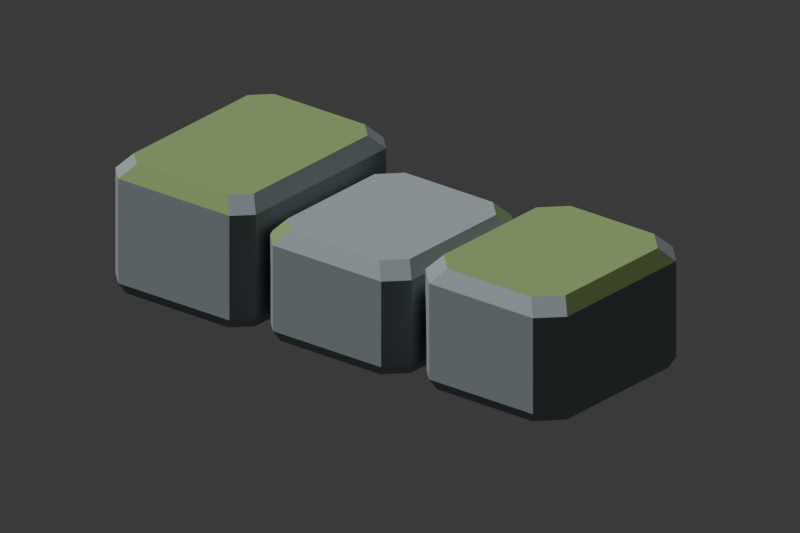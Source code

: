 # Source: MarshwardFoundation.blend  (saved by Blender 5.1.30; exported with 4.5.12 LTS)
import bpy
from mathutils import Matrix  # noqa: F401  (used for matrix-valued properties, if any)

bpy.ops.wm.read_factory_settings(use_empty=True)
scene = bpy.context.scene
scene.name = 'MarshwardFoundation'

# ---- materials (node trees are filled in below, after node groups)
mat_m_marshwardmarshstone = bpy.data.materials.new('M_MarshwardMarshStone')
mat_m_marshwardmoss = bpy.data.materials.new('M_MarshwardMoss')

# ---- material node trees
mat_m_marshwardmarshstone.use_nodes = True; mat_m_marshwardmarshstone.node_tree.nodes.clear()
_N = mat_m_marshwardmarshstone.node_tree.nodes; _L = mat_m_marshwardmarshstone.node_tree.links
n0 = _N.new('ShaderNodeBsdfPrincipled'); n0.name = 'Principled BSDF'; n0.location = (-200, 100)
n0.inputs[0].default_value = (0.29, 0.34, 0.36, 1.0)
n0.inputs[2].default_value = 0.9
n1 = _N.new('ShaderNodeOutputMaterial'); n1.name = 'Material Output'; n1.location = (200, 100)
_L.new(n0.outputs[0], n1.inputs[0])
n1.is_active_output = True
mat_m_marshwardmoss.use_nodes = True; mat_m_marshwardmoss.node_tree.nodes.clear()
_N = mat_m_marshwardmoss.node_tree.nodes; _L = mat_m_marshwardmoss.node_tree.links
n0 = _N.new('ShaderNodeBsdfPrincipled'); n0.name = 'Principled BSDF'; n0.location = (-200, 100)
n0.inputs[0].default_value = (0.23, 0.34, 0.12, 1.0)
n0.inputs[2].default_value = 0.9
n1 = _N.new('ShaderNodeOutputMaterial'); n1.name = 'Material Output'; n1.location = (200, 100)
_L.new(n0.outputs[0], n1.inputs[0])
n1.is_active_output = True

# ---- world
world_marshwardfoundationpreview_001 = bpy.data.worlds.new('MarshwardFoundationPreview.001'); scene.world = world_marshwardfoundationpreview_001
world_marshwardfoundationpreview_001.use_nodes = True; world_marshwardfoundationpreview_001.node_tree.nodes.clear()
_N = world_marshwardfoundationpreview_001.node_tree.nodes; _L = world_marshwardfoundationpreview_001.node_tree.links
n0 = _N.new('ShaderNodeBackground'); n0.name = 'Background'; n0.location = (-200, 100)
n0.inputs[0].default_value = (0.05, 0.05, 0.05, 1.0)
n1 = _N.new('ShaderNodeOutputWorld'); n1.name = 'World Output'; n1.location = (200, 100)
_L.new(n0.outputs[0], n1.inputs[0])
n1.is_active_output = True
world_marshwardfoundationpreview_001.color = (0.25, 0.25, 0.25)

# ---- cameras
cam_camera_009 = bpy.data.cameras.new('Camera.009')
cam_camera_009.type = 'ORTHO'
cam_camera_009.clip_end = 1e+04
cam_camera_009.ortho_scale = 850.0
cam_camera_009.display_size = 100.0

# ---- lights
light_sun_008 = bpy.data.lights.new('Sun.008', 'SUN')
light_sun_008.energy = 3.0

# ---- meshes
me_foundationblock_0_001 = bpy.data.meshes.new('FoundationBlock_0.001')
me_foundationblock_0_001.from_pydata([(-274.0, -124.0, 0.0), (-134.0, -124.0, 0.0), (-114.0, -104.0, 0.0), (-114.0, 104.0, 0.0), (-134.0, 124.0, 0.0), (-274.0, 124.0, 0.0), (-294.0, 104.0, 0.0), (-294.0, -104.0, 0.0), (-280.0, -130.0, 12.0), (-128.0, -130.0, 12.0), (-108.0, -110.0, 12.0), (-108.0, 110.0, 12.0), (-128.0, 130.0, 12.0), (-280.0, 130.0, 12.0), (-300.0, 110.0, 12.0), (-300.0, -110.0, 12.0), (-280.0, -130.0, 134.0), (-128.0, -130.0, 134.0), (-108.0, -110.0, 134.0), (-108.0, 110.0, 134.0), (-128.0, 130.0, 134.0), (-280.0, 130.0, 134.0), (-300.0, 110.0, 134.0), (-300.0, -110.0, 134.0), (-266.0, -116.0, 150.0), (-142.0, -116.0, 150.0), (-122.0, -96.0, 150.0), (-122.0, 96.0, 150.0), (-142.0, 116.0, 150.0), (-266.0, 116.0, 150.0), (-286.0, 96.0, 150.0), (-286.0, -96.0, 150.0), (-69.0, -116.0, 0.0), (67.0, -116.0, 0.0), (90.0, -93.0, 0.0), (90.0, 69.0, 0.0), (67.0, 92.0, 0.0), (-69.0, 92.0, 0.0), (-92.0, 69.0, 0.0), (-92.0, -93.0, 0.0), (-75.0, -122.0, 12.0), (73.0, -122.0, 12.0), (96.0, -99.0, 12.0), (96.0, 75.0, 12.0), (73.0, 98.0, 12.0), (-75.0, 98.0, 12.0), (-98.0, 75.0, 12.0), (-98.0, -99.0, 12.0), (-75.0, -122.0, 112.0), (73.0, -122.0, 112.0), (96.0, -99.0, 112.0), (96.0, 75.0, 112.0), (73.0, 98.0, 112.0), (-75.0, 98.0, 112.0), (-98.0, 75.0, 112.0), (-98.0, -99.0, 112.0), (-61.0, -108.0, 128.0), (59.0, -108.0, 128.0), (82.0, -85.0, 128.0), (82.0, 61.0, 128.0), (59.0, 84.0, 128.0), (-61.0, 84.0, 128.0), (-84.0, 61.0, 128.0), (-84.0, -85.0, 128.0), (138.0, -108.0, 0.0), (268.0, -108.0, 0.0), (294.0, -82.0, 0.0), (294.0, 90.0, 0.0), (268.0, 116.0, 0.0), (138.0, 116.0, 0.0), (112.0, 90.0, 0.0), (112.0, -82.0, 0.0), (132.0, -114.0, 12.0), (274.0, -114.0, 12.0), (300.0, -88.0, 12.0), (300.0, 96.0, 12.0), (274.0, 122.0, 12.0), (132.0, 122.0, 12.0), (106.0, 96.0, 12.0), (106.0, -88.0, 12.0), (132.0, -114.0, 124.0), (274.0, -114.0, 124.0), (300.0, -88.0, 124.0), (300.0, 96.0, 124.0), (274.0, 122.0, 124.0), (132.0, 122.0, 124.0), (106.0, 96.0, 124.0), (106.0, -88.0, 124.0), (146.0, -100.0, 140.0), (260.0, -100.0, 140.0), (286.0, -74.0, 140.0), (286.0, 82.0, 140.0), (260.0, 108.0, 140.0), (146.0, 108.0, 140.0), (120.0, 82.0, 140.0), (120.0, -74.0, 140.0)], [], [(1, 8, 0), (2, 9, 1), (3, 10, 2), (4, 11, 3), (5, 12, 4), (6, 13, 5), (7, 14, 6), (0, 15, 7), (9, 16, 8), (10, 17, 9), (11, 18, 10), (12, 19, 11), (13, 20, 12), (14, 21, 13), (15, 22, 14), (8, 23, 15), (17, 24, 16), (18, 25, 17), (19, 26, 18), (20, 27, 19), (21, 28, 20), (22, 29, 21), (23, 30, 22), (16, 31, 23), (2, 1, 0), (30, 31, 27), (33, 40, 32), (34, 41, 33), (35, 42, 34), (36, 43, 35), (37, 44, 36), (38, 45, 37), (39, 46, 38), (32, 47, 39), (41, 48, 40), (42, 49, 41), (43, 50, 42), (44, 51, 43), (45, 52, 44), (46, 53, 45), (47, 54, 46), (40, 55, 47), (49, 56, 48), (50, 57, 49), (51, 58, 50), (52, 59, 51), (53, 60, 52), (54, 61, 53), (55, 62, 54), (48, 63, 55), (34, 33, 32), (62, 63, 59), (65, 72, 64), (66, 73, 65), (67, 74, 66), (68, 75, 67), (69, 76, 68), (70, 77, 69), (71, 78, 70), (64, 79, 71), (73, 80, 72), (74, 81, 73), (75, 82, 74), (76, 83, 75), (77, 84, 76), (78, 85, 77), (79, 86, 78), (72, 87, 79), (81, 88, 80), (82, 89, 81), (83, 90, 82), (84, 91, 83), (85, 92, 84), (86, 93, 85), (87, 94, 86), (80, 95, 87), (66, 65, 64), (94, 95, 91), (1, 9, 8), (2, 10, 9), (3, 11, 10), (4, 12, 11), (5, 13, 12), (6, 14, 13), (7, 15, 14), (0, 8, 15), (9, 17, 16), (10, 18, 17), (11, 19, 18), (12, 20, 19), (13, 21, 20), (14, 22, 21), (15, 23, 22), (8, 16, 23), (17, 25, 24), (18, 26, 25), (19, 27, 26), (20, 28, 27), (21, 29, 28), (22, 30, 29), (23, 31, 30), (16, 24, 31), (0, 7, 2), (7, 6, 2), (6, 5, 4), (4, 3, 6), (3, 2, 6), (31, 24, 25), (25, 26, 31), (26, 27, 31), (27, 28, 29), (29, 30, 27), (33, 41, 40), (34, 42, 41), (35, 43, 42), (36, 44, 43), (37, 45, 44), (38, 46, 45), (39, 47, 46), (32, 40, 47), (41, 49, 48), (42, 50, 49), (43, 51, 50), (44, 52, 51), (45, 53, 52), (46, 54, 53), (47, 55, 54), (40, 48, 55), (49, 57, 56), (50, 58, 57), (51, 59, 58), (52, 60, 59), (53, 61, 60), (54, 62, 61), (55, 63, 62), (48, 56, 63), (32, 39, 34), (39, 38, 34), (38, 37, 36), (36, 35, 38), (35, 34, 38), (63, 56, 57), (57, 58, 63), (58, 59, 63), (59, 60, 61), (61, 62, 59), (65, 73, 72), (66, 74, 73), (67, 75, 74), (68, 76, 75), (69, 77, 76), (70, 78, 77), (71, 79, 78), (64, 72, 79), (73, 81, 80), (74, 82, 81), (75, 83, 82), (76, 84, 83), (77, 85, 84), (78, 86, 85), (79, 87, 86), (72, 80, 87), (81, 89, 88), (82, 90, 89), (83, 91, 90), (84, 92, 91), (85, 93, 92), (86, 94, 93), (87, 95, 94), (80, 88, 95), (64, 71, 66), (71, 70, 66), (70, 69, 68), (68, 67, 70), (67, 66, 70), (95, 88, 89), (89, 90, 95), (90, 91, 95), (91, 92, 93), (93, 94, 91)])
me_foundationblock_0_001.polygons.foreach_set('material_index', [0, 0, 0, 0, 0, 0, 0, 0, 0, 0, 0, 0, 0, 0, 0, 0, 1, 0, 0, 0, 1, 0, 0, 0, 0, 1, 0, 0, 0, 0, 0, 0, 0, 0, 0, 0, 0, 0, 0, 0, 0, 0, 0, 0, 0, 1, 0, 0, 0, 1, 0, 0, 0, 0, 0, 0, 0, 0, 0, 0, 0, 0, 0, 0, 0, 0, 0, 0, 0, 0, 1, 0, 0, 0, 1, 0, 0, 1, 0, 0, 0, 0, 0, 0, 0, 0, 0, 0, 0, 0, 0, 0, 0, 0, 1, 0, 0, 0, 1, 0, 0, 0, 0, 0, 0, 0, 0, 1, 1, 1, 1, 1, 0, 0, 0, 0, 0, 0, 0, 0, 0, 0, 0, 0, 0, 0, 0, 0, 0, 0, 0, 1, 0, 0, 0, 1, 0, 0, 0, 0, 0, 0, 0, 0, 0, 0, 0, 0, 0, 0, 0, 0, 0, 0, 0, 0, 0, 0, 0, 0, 0, 0, 0, 0, 1, 0, 0, 0, 1, 0, 0, 0, 0, 0, 0, 1, 1, 1, 1, 1])
_uv = me_foundationblock_0_001.uv_layers.new(name='UVMap')
_uv.uv.foreach_set('vector', [0.8713, 0.6284, 0.8573, 0.513, 0.8713, 0.513, 0.7175, 0.1641, 0.7504, 0.1501, 0.7504, 0.1641, 0.6293, 0.7523, 0.6153, 0.5711, 0.6293, 0.581, 0.6293, 0.7853, 0.6153, 0.7523, 0.6293, 0.7523, 0.6293, 0.9006, 0.6153, 0.7853, 0.6293, 0.7853, 0.3875, 0.7598, 0.4204, 0.7458, 0.4204, 0.7598, 0.8713, 0.4801, 0.8573, 0.2988, 0.8713, 0.3087, 0.8713, 0.513, 0.8573, 0.4801, 0.8713, 0.4801, 0.8573, 0.6383, 0.7151, 0.513, 0.8573, 0.513, 0.7175, 0.1501, 0.7504, 0.007956, 0.7504, 0.1501, 0.6153, 0.7523, 0.4732, 0.5711, 0.6153, 0.5711, 0.6153, 0.7853, 0.4732, 0.7523, 0.6153, 0.7523, 0.6153, 0.9105, 0.4732, 0.7853, 0.6153, 0.7853, 0.3875, 0.7458, 0.4204, 0.6037, 0.4204, 0.7458, 0.8573, 0.4801, 0.7151, 0.2988, 0.8573, 0.2988, 0.8573, 0.513, 0.7151, 0.4801, 0.8573, 0.4801, 0.2084, 0.007956, 0.04757, 0.02427, 0.03126, 0.007956, 0.2317, 0.03126, 0.192, 0.02427, 0.2084, 0.007956, 0.2317, 0.2876, 0.2153, 0.04757, 0.2317, 0.03126, 0.2084, 0.3109, 0.2153, 0.2713, 0.2317, 0.2876, 0.03126, 0.3109, 0.192, 0.2946, 0.2084, 0.3109, 0.007956, 0.2876, 0.04757, 0.2946, 0.03126, 0.3109, 0.007956, 0.03126, 0.02427, 0.2713, 0.007956, 0.2876, 0.03126, 0.007956, 0.02427, 0.04757, 0.007956, 0.03126, 0.2476, 0.3221, 0.2709, 0.2988, 0.434, 0.2988, 0.02427, 0.2713, 0.02427, 0.04757, 0.2153, 0.2713, 0.8456, 0.9475, 0.8317, 0.8354, 0.8456, 0.8354, 0.7663, 0.1384, 0.8042, 0.1245, 0.8042, 0.1384, 0.992, 0.7975, 0.9781, 0.6542, 0.992, 0.6641, 0.992, 0.8354, 0.9781, 0.7975, 0.992, 0.7975, 0.992, 0.9475, 0.9781, 0.8354, 0.992, 0.8354, 0.8202, 0.1384, 0.858, 0.1245, 0.858, 0.1384, 0.8456, 0.7975, 0.8317, 0.6542, 0.8456, 0.6641, 0.8456, 0.8354, 0.8317, 0.7975, 0.8456, 0.7975, 0.8317, 0.9574, 0.7151, 0.8354, 0.8317, 0.8354, 0.7663, 0.1245, 0.8042, 0.007956, 0.8042, 0.1245, 0.9781, 0.7975, 0.8616, 0.6542, 0.9781, 0.6542, 0.9781, 0.8354, 0.8616, 0.7975, 0.9781, 0.7975, 0.9781, 0.9574, 0.8616, 0.8354, 0.9781, 0.8354, 0.8202, 0.1245, 0.858, 0.007956, 0.858, 0.1245, 0.8317, 0.7975, 0.7151, 0.6542, 0.8317, 0.6542, 0.8317, 0.8354, 0.7151, 0.7975, 0.8317, 0.7975, 0.6724, 0.2988, 0.5163, 0.3151, 0.5, 0.2988, 0.6992, 0.3256, 0.6561, 0.3151, 0.6724, 0.2988, 0.6992, 0.5284, 0.6829, 0.3419, 0.6992, 0.3256, 0.6724, 0.5552, 0.6829, 0.5121, 0.6992, 0.5284, 0.5, 0.5552, 0.6561, 0.5388, 0.6724, 0.5552, 0.4732, 0.5284, 0.5163, 0.5388, 0.5, 0.5552, 0.4732, 0.3256, 0.4895, 0.5121, 0.4732, 0.5284, 0.5, 0.2988, 0.4895, 0.3419, 0.4732, 0.3256, 0.4895, 0.03475, 0.5163, 0.007956, 0.6748, 0.007956, 0.4895, 0.5121, 0.4895, 0.3419, 0.6829, 0.5121, 0.1524, 0.9052, 0.1384, 0.7981, 0.1524, 0.7981, 0.6452, 0.7155, 0.6881, 0.7016, 0.6881, 0.7155, 0.3128, 0.7553, 0.2988, 0.6037, 0.3128, 0.6136, 0.3128, 0.7981, 0.2988, 0.7553, 0.3128, 0.7553, 0.3128, 0.9052, 0.2988, 0.7981, 0.3128, 0.7981, 0.3287, 0.7482, 0.3716, 0.7342, 0.3716, 0.7482, 0.1524, 0.7553, 0.1384, 0.6037, 0.1524, 0.6136, 0.1524, 0.7981, 0.1384, 0.7553, 0.1524, 0.7553, 0.1384, 0.9151, 0.007956, 0.7981, 0.1384, 0.7981, 0.6452, 0.7016, 0.6881, 0.5711, 0.6881, 0.7016, 0.2988, 0.7553, 0.1683, 0.6037, 0.2988, 0.6037, 0.2988, 0.7981, 0.1683, 0.7553, 0.2988, 0.7553, 0.2988, 0.9151, 0.1683, 0.7981, 0.2988, 0.7981, 0.3287, 0.7342, 0.3716, 0.6037, 0.3716, 0.7342, 0.1384, 0.7553, 0.007956, 0.6037, 0.1384, 0.6037, 0.1384, 0.7981, 0.007956, 0.7553, 0.1384, 0.7553, 0.4433, 0.007956, 0.2942, 0.02427, 0.2779, 0.007956, 0.4736, 0.03825, 0.427, 0.02427, 0.4433, 0.007956, 0.4736, 0.2526, 0.4573, 0.05456, 0.4736, 0.03825, 0.4433, 0.2829, 0.4573, 0.2363, 0.4736, 0.2526, 0.2779, 0.2829, 0.427, 0.2666, 0.4433, 0.2829, 0.2476, 0.2526, 0.2942, 0.2666, 0.2779, 0.2829, 0.2476, 0.03825, 0.2639, 0.2363, 0.2476, 0.2526, 0.2779, 0.007956, 0.2639, 0.05456, 0.2476, 0.03825, 0.007956, 0.3571, 0.03825, 0.3268, 0.1897, 0.3268, 0.2639, 0.2363, 0.2639, 0.05456, 0.4573, 0.2363, 0.8713, 0.6284, 0.8573, 0.6383, 0.8573, 0.513, 0.7175, 0.1641, 0.7175, 0.1501, 0.7504, 0.1501, 0.6293, 0.7523, 0.6153, 0.7523, 0.6153, 0.5711, 0.6293, 0.7853, 0.6153, 0.7853, 0.6153, 0.7523, 0.6293, 0.9006, 0.6153, 0.9105, 0.6153, 0.7853, 0.3875, 0.7598, 0.3875, 0.7458, 0.4204, 0.7458, 0.8713, 0.4801, 0.8573, 0.4801, 0.8573, 0.2988, 0.8713, 0.513, 0.8573, 0.513, 0.8573, 0.4801, 0.8573, 0.6383, 0.7151, 0.6383, 0.7151, 0.513, 0.7175, 0.1501, 0.7175, 0.007956, 0.7504, 0.007956, 0.6153, 0.7523, 0.4732, 0.7523, 0.4732, 0.5711, 0.6153, 0.7853, 0.4732, 0.7853, 0.4732, 0.7523, 0.6153, 0.9105, 0.4732, 0.9105, 0.4732, 0.7853, 0.3875, 0.7458, 0.3875, 0.6037, 0.4204, 0.6037, 0.8573, 0.4801, 0.7151, 0.4801, 0.7151, 0.2988, 0.8573, 0.513, 0.7151, 0.513, 0.7151, 0.4801, 0.2084, 0.007956, 0.192, 0.02427, 0.04757, 0.02427, 0.2317, 0.03126, 0.2153, 0.04757, 0.192, 0.02427, 0.2317, 0.2876, 0.2153, 0.2713, 0.2153, 0.04757, 0.2084, 0.3109, 0.192, 0.2946, 0.2153, 0.2713, 0.03126, 0.3109, 0.04757, 0.2946, 0.192, 0.2946, 0.007956, 0.2876, 0.02427, 0.2713, 0.04757, 0.2946, 0.007956, 0.03126, 0.02427, 0.04757, 0.02427, 0.2713, 0.03126, 0.007956, 0.04757, 0.02427, 0.02427, 0.04757, 0.434, 0.2988, 0.4573, 0.3221, 0.2476, 0.3221, 0.4573, 0.3221, 0.4573, 0.5645, 0.2476, 0.3221, 0.4573, 0.5645, 0.434, 0.5878, 0.2709, 0.5878, 0.2709, 0.5878, 0.2476, 0.5645, 0.4573, 0.5645, 0.2476, 0.5645, 0.2476, 0.3221, 0.4573, 0.5645, 0.02427, 0.04757, 0.04757, 0.02427, 0.192, 0.02427, 0.192, 0.02427, 0.2153, 0.04757, 0.02427, 0.04757, 0.2153, 0.04757, 0.2153, 0.2713, 0.02427, 0.04757, 0.2153, 0.2713, 0.192, 0.2946, 0.04757, 0.2946, 0.04757, 0.2946, 0.02427, 0.2713, 0.2153, 0.2713, 0.8456, 0.9475, 0.8317, 0.9574, 0.8317, 0.8354, 0.7663, 0.1384, 0.7663, 0.1245, 0.8042, 0.1245, 0.992, 0.7975, 0.9781, 0.7975, 0.9781, 0.6542, 0.992, 0.8354, 0.9781, 0.8354, 0.9781, 0.7975, 0.992, 0.9475, 0.9781, 0.9574, 0.9781, 0.8354, 0.8202, 0.1384, 0.8202, 0.1245, 0.858, 0.1245, 0.8456, 0.7975, 0.8317, 0.7975, 0.8317, 0.6542, 0.8456, 0.8354, 0.8317, 0.8354, 0.8317, 0.7975, 0.8317, 0.9574, 0.7151, 0.9574, 0.7151, 0.8354, 0.7663, 0.1245, 0.7663, 0.007956, 0.8042, 0.007956, 0.9781, 0.7975, 0.8616, 0.7975, 0.8616, 0.6542, 0.9781, 0.8354, 0.8616, 0.8354, 0.8616, 0.7975, 0.9781, 0.9574, 0.8616, 0.9574, 0.8616, 0.8354, 0.8202, 0.1245, 0.8202, 0.007956, 0.858, 0.007956, 0.8317, 0.7975, 0.7151, 0.7975, 0.7151, 0.6542, 0.8317, 0.8354, 0.7151, 0.8354, 0.7151, 0.7975, 0.6724, 0.2988, 0.6561, 0.3151, 0.5163, 0.3151, 0.6992, 0.3256, 0.6829, 0.3419, 0.6561, 0.3151, 0.6992, 0.5284, 0.6829, 0.5121, 0.6829, 0.3419, 0.6724, 0.5552, 0.6561, 0.5388, 0.6829, 0.5121, 0.5, 0.5552, 0.5163, 0.5388, 0.6561, 0.5388, 0.4732, 0.5284, 0.4895, 0.5121, 0.5163, 0.5388, 0.4732, 0.3256, 0.4895, 0.3419, 0.4895, 0.5121, 0.5, 0.2988, 0.5163, 0.3151, 0.4895, 0.3419, 0.6748, 0.007956, 0.7016, 0.03475, 0.4895, 0.03475, 0.7016, 0.03475, 0.7016, 0.2235, 0.4895, 0.03475, 0.7016, 0.2235, 0.6748, 0.2503, 0.5163, 0.2503, 0.5163, 0.2503, 0.4895, 0.2235, 0.7016, 0.2235, 0.4895, 0.2235, 0.4895, 0.03475, 0.7016, 0.2235, 0.4895, 0.3419, 0.5163, 0.3151, 0.6561, 0.3151, 0.6561, 0.3151, 0.6829, 0.3419, 0.4895, 0.3419, 0.6829, 0.3419, 0.6829, 0.5121, 0.4895, 0.3419, 0.6829, 0.5121, 0.6561, 0.5388, 0.5163, 0.5388, 0.5163, 0.5388, 0.4895, 0.5121, 0.6829, 0.5121, 0.1524, 0.9052, 0.1384, 0.9151, 0.1384, 0.7981, 0.6452, 0.7155, 0.6452, 0.7016, 0.6881, 0.7016, 0.3128, 0.7553, 0.2988, 0.7553, 0.2988, 0.6037, 0.3128, 0.7981, 0.2988, 0.7981, 0.2988, 0.7553, 0.3128, 0.9052, 0.2988, 0.9151, 0.2988, 0.7981, 0.3287, 0.7482, 0.3287, 0.7342, 0.3716, 0.7342, 0.1524, 0.7553, 0.1384, 0.7553, 0.1384, 0.6037, 0.1524, 0.7981, 0.1384, 0.7981, 0.1384, 0.7553, 0.1384, 0.9151, 0.007956, 0.9151, 0.007956, 0.7981, 0.6452, 0.7016, 0.6452, 0.5711, 0.6881, 0.5711, 0.2988, 0.7553, 0.1683, 0.7553, 0.1683, 0.6037, 0.2988, 0.7981, 0.1683, 0.7981, 0.1683, 0.7553, 0.2988, 0.9151, 0.1683, 0.9151, 0.1683, 0.7981, 0.3287, 0.7342, 0.3287, 0.6037, 0.3716, 0.6037, 0.1384, 0.7553, 0.007956, 0.7553, 0.007956, 0.6037, 0.1384, 0.7981, 0.007956, 0.7981, 0.007956, 0.7553, 0.4433, 0.007956, 0.427, 0.02427, 0.2942, 0.02427, 0.4736, 0.03825, 0.4573, 0.05456, 0.427, 0.02427, 0.4736, 0.2526, 0.4573, 0.2363, 0.4573, 0.05456, 0.4433, 0.2829, 0.427, 0.2666, 0.4573, 0.2363, 0.2779, 0.2829, 0.2942, 0.2666, 0.427, 0.2666, 0.2476, 0.2526, 0.2639, 0.2363, 0.2942, 0.2666, 0.2476, 0.03825, 0.2639, 0.05456, 0.2639, 0.2363, 0.2779, 0.007956, 0.2942, 0.02427, 0.2639, 0.05456, 0.1897, 0.3268, 0.22, 0.3571, 0.007956, 0.3571, 0.22, 0.3571, 0.22, 0.5575, 0.007956, 0.3571, 0.22, 0.5575, 0.1897, 0.5878, 0.03825, 0.5878, 0.03825, 0.5878, 0.007956, 0.5575, 0.22, 0.5575, 0.007956, 0.5575, 0.007956, 0.3571, 0.22, 0.5575, 0.2639, 0.05456, 0.2942, 0.02427, 0.427, 0.02427, 0.427, 0.02427, 0.4573, 0.05456, 0.2639, 0.05456, 0.4573, 0.05456, 0.4573, 0.2363, 0.2639, 0.05456, 0.4573, 0.2363, 0.427, 0.2666, 0.2942, 0.2666, 0.2942, 0.2666, 0.2639, 0.2363, 0.4573, 0.2363])
me_foundationblock_0_001.materials.append(mat_m_marshwardmarshstone)
me_foundationblock_0_001.materials.append(mat_m_marshwardmoss)
me_foundationblock_0_001.update()
me_sm_marshwardfoundation_01_hull_0_001 = bpy.data.meshes.new('SM_MarshwardFoundation_01_Hull_0.001')
me_sm_marshwardfoundation_01_hull_0_001.from_pydata([(-274.0, -124.0, 0.0), (-134.0, -124.0, 0.0), (-114.0, -104.0, 0.0), (-114.0, 104.0, 0.0), (-134.0, 124.0, 0.0), (-274.0, 124.0, 0.0), (-294.0, 104.0, 0.0), (-294.0, -104.0, 0.0), (-280.0, -130.0, 12.0), (-128.0, -130.0, 12.0), (-108.0, -110.0, 12.0), (-108.0, 110.0, 12.0), (-128.0, 130.0, 12.0), (-280.0, 130.0, 12.0), (-300.0, 110.0, 12.0), (-300.0, -110.0, 12.0), (-280.0, -130.0, 134.0), (-128.0, -130.0, 134.0), (-108.0, -110.0, 134.0), (-108.0, 110.0, 134.0), (-128.0, 130.0, 134.0), (-280.0, 130.0, 134.0), (-300.0, 110.0, 134.0), (-300.0, -110.0, 134.0), (-266.0, -116.0, 150.0), (-142.0, -116.0, 150.0), (-122.0, -96.0, 150.0), (-122.0, 96.0, 150.0), (-142.0, 116.0, 150.0), (-266.0, 116.0, 150.0), (-286.0, 96.0, 150.0), (-286.0, -96.0, 150.0)], [], [(7, 0, 15), (0, 8, 15), (8, 16, 23), (8, 23, 15), (23, 22, 14), (23, 14, 15), (14, 6, 7), (14, 7, 15), (6, 5, 4), (6, 4, 3), (6, 3, 2), (6, 2, 1), (6, 1, 0), (6, 0, 7), (1, 9, 8), (1, 8, 0), (9, 17, 16), (9, 16, 8), (31, 30, 22), (31, 22, 23), (16, 31, 23), (22, 21, 13), (22, 13, 14), (13, 5, 14), (5, 6, 14), (2, 10, 1), (10, 9, 1), (17, 25, 24), (17, 24, 16), (24, 31, 16), (10, 18, 17), (10, 17, 9), (24, 25, 26), (24, 26, 27), (24, 27, 28), (24, 28, 29), (24, 29, 30), (24, 30, 31), (30, 21, 22), (21, 20, 12), (21, 12, 13), (12, 4, 5), (12, 5, 13), (3, 11, 10), (3, 10, 2), (11, 19, 18), (11, 18, 10), (18, 26, 17), (26, 25, 17), (29, 21, 30), (29, 28, 20), (29, 20, 21), (20, 19, 11), (20, 11, 12), (11, 4, 12), (11, 3, 4), (19, 27, 26), (19, 26, 18), (28, 27, 20), (27, 19, 20)])
me_sm_marshwardfoundation_01_hull_0_001.update()
me_sm_marshwardfoundation_01_hull_1_001 = bpy.data.meshes.new('SM_MarshwardFoundation_01_Hull_1.001')
me_sm_marshwardfoundation_01_hull_1_001.from_pydata([(-69.0, -116.0, 0.0), (67.0, -116.0, 0.0), (90.0, -93.0, 0.0), (90.0, 69.0, 0.0), (67.0, 92.0, 0.0), (-69.0, 92.0, 0.0), (-92.0, 69.0, 0.0), (-92.0, -93.0, 0.0), (-75.0, -122.0, 12.0), (73.0, -122.0, 12.0), (96.0, -99.0, 12.0), (96.0, 75.0, 12.0), (73.0, 98.0, 12.0), (-75.0, 98.0, 12.0), (-98.0, 75.0, 12.0), (-98.0, -99.0, 12.0), (-75.0, -122.0, 112.0), (73.0, -122.0, 112.0), (96.0, -99.0, 112.0), (96.0, 75.0, 112.0), (73.0, 98.0, 112.0), (-75.0, 98.0, 112.0), (-98.0, 75.0, 112.0), (-98.0, -99.0, 112.0), (-61.0, -108.0, 128.0), (59.0, -108.0, 128.0), (82.0, -85.0, 128.0), (82.0, 61.0, 128.0), (59.0, 84.0, 128.0), (-61.0, 84.0, 128.0), (-84.0, 61.0, 128.0), (-84.0, -85.0, 128.0)], [], [(7, 8, 15), (8, 16, 23), (8, 23, 15), (23, 22, 14), (23, 14, 15), (14, 6, 7), (14, 7, 15), (0, 8, 7), (6, 5, 4), (6, 4, 3), (6, 3, 2), (6, 2, 1), (6, 1, 0), (6, 0, 7), (0, 1, 9), (0, 9, 8), (9, 17, 16), (9, 16, 8), (31, 30, 22), (31, 22, 23), (16, 31, 23), (22, 21, 13), (22, 13, 14), (13, 6, 14), (13, 5, 6), (1, 2, 9), (2, 10, 9), (10, 18, 17), (10, 17, 9), (17, 25, 24), (17, 24, 16), (24, 31, 16), (24, 25, 26), (24, 26, 27), (24, 27, 28), (24, 28, 29), (24, 29, 30), (24, 30, 31), (30, 21, 22), (21, 20, 12), (21, 12, 13), (12, 4, 5), (12, 5, 13), (18, 26, 17), (26, 25, 17), (3, 11, 10), (3, 10, 2), (11, 19, 18), (11, 18, 10), (29, 21, 30), (29, 28, 20), (29, 20, 21), (11, 3, 12), (3, 4, 12), (20, 19, 11), (20, 11, 12), (19, 27, 26), (19, 26, 18), (28, 27, 20), (27, 19, 20)])
me_sm_marshwardfoundation_01_hull_1_001.update()
me_sm_marshwardfoundation_01_hull_2_001 = bpy.data.meshes.new('SM_MarshwardFoundation_01_Hull_2.001')
me_sm_marshwardfoundation_01_hull_2_001.from_pydata([(138.0, -108.0, 0.0), (268.0, -108.0, 0.0), (294.0, -82.0, 0.0), (294.0, 90.0, 0.0), (268.0, 116.0, 0.0), (138.0, 116.0, 0.0), (112.0, 90.0, 0.0), (112.0, -82.0, 0.0), (132.0, -114.0, 12.0), (274.0, -114.0, 12.0), (300.0, -88.0, 12.0), (300.0, 96.0, 12.0), (274.0, 122.0, 12.0), (132.0, 122.0, 12.0), (106.0, 96.0, 12.0), (106.0, -88.0, 12.0), (132.0, -114.0, 124.0), (274.0, -114.0, 124.0), (300.0, -88.0, 124.0), (300.0, 96.0, 124.0), (274.0, 122.0, 124.0), (132.0, 122.0, 124.0), (106.0, 96.0, 124.0), (106.0, -88.0, 124.0), (146.0, -100.0, 140.0), (260.0, -100.0, 140.0), (286.0, -74.0, 140.0), (286.0, 82.0, 140.0), (260.0, 108.0, 140.0), (146.0, 108.0, 140.0), (120.0, 82.0, 140.0), (120.0, -74.0, 140.0)], [], [(23, 22, 14), (23, 14, 15), (14, 6, 7), (14, 7, 15), (7, 0, 8), (7, 8, 15), (8, 16, 23), (8, 23, 15), (16, 31, 23), (31, 30, 22), (31, 22, 23), (22, 21, 13), (22, 13, 14), (13, 5, 6), (13, 6, 14), (6, 5, 4), (6, 4, 3), (6, 3, 2), (6, 2, 1), (6, 1, 0), (6, 0, 7), (0, 1, 9), (0, 9, 8), (9, 17, 16), (9, 16, 8), (17, 25, 24), (17, 24, 16), (24, 31, 16), (24, 25, 26), (24, 26, 27), (24, 27, 28), (24, 28, 29), (24, 29, 30), (24, 30, 31), (30, 21, 22), (21, 20, 12), (21, 12, 13), (12, 4, 5), (12, 5, 13), (1, 2, 10), (1, 10, 9), (10, 18, 17), (10, 17, 9), (18, 26, 17), (26, 25, 17), (29, 21, 30), (29, 28, 20), (29, 20, 21), (11, 3, 4), (11, 4, 12), (20, 19, 11), (20, 11, 12), (2, 3, 11), (2, 11, 10), (11, 19, 18), (11, 18, 10), (19, 27, 26), (19, 26, 18), (28, 27, 20), (27, 19, 20)])
me_sm_marshwardfoundation_01_hull_2_001.update()

# ---- objects
ob_sm_marshwardfoundation_01 = bpy.data.objects.new('SM_MarshwardFoundation_01', me_foundationblock_0_001)
ob_ucx_sm_marshwardfoundation_01_00 = bpy.data.objects.new('UCX_SM_MarshwardFoundation_01_00', me_sm_marshwardfoundation_01_hull_0_001)
ob_ucx_sm_marshwardfoundation_01_01 = bpy.data.objects.new('UCX_SM_MarshwardFoundation_01_01', me_sm_marshwardfoundation_01_hull_1_001)
ob_ucx_sm_marshwardfoundation_01_02 = bpy.data.objects.new('UCX_SM_MarshwardFoundation_01_02', me_sm_marshwardfoundation_01_hull_2_001)
ob_camera_006 = bpy.data.objects.new('Camera.006', cam_camera_009)
ob_sun_005 = bpy.data.objects.new('Sun.005', light_sun_008)

# ---- transforms, parenting, visibility, modifiers, constraints
ob_sm_marshwardfoundation_01.location = (0.0, 0.0, 0.0)
ob_ucx_sm_marshwardfoundation_01_00.location = (0.0, 0.0, 0.0)
ob_ucx_sm_marshwardfoundation_01_00.hide_render = True
ob_ucx_sm_marshwardfoundation_01_00.display_type = 'WIRE'
ob_ucx_sm_marshwardfoundation_01_01.location = (0.0, 0.0, 0.0)
ob_ucx_sm_marshwardfoundation_01_01.hide_render = True
ob_ucx_sm_marshwardfoundation_01_01.display_type = 'WIRE'
ob_ucx_sm_marshwardfoundation_01_02.location = (0.0, 0.0, 0.0)
ob_ucx_sm_marshwardfoundation_01_02.hide_render = True
ob_ucx_sm_marshwardfoundation_01_02.display_type = 'WIRE'
ob_camera_006.location = (850.0, -1050.0, 680.0)
ob_camera_006.rotation_euler = (1.144, 5.553e-08, 0.6805)
ob_sun_005.location = (0.0, -500.0, 1000.0)
ob_sun_005.rotation_euler = (0.5, -0.4, -0.4)

# ---- collection membership
scene.collection.objects.link(ob_sm_marshwardfoundation_01)
scene.collection.objects.link(ob_ucx_sm_marshwardfoundation_01_00)
scene.collection.objects.link(ob_ucx_sm_marshwardfoundation_01_01)
scene.collection.objects.link(ob_ucx_sm_marshwardfoundation_01_02)
scene.collection.objects.link(ob_camera_006)
scene.collection.objects.link(ob_sun_005)

# ---- scene / render settings (as saved in the file)
scene.camera = ob_camera_006
scene.frame_start = 1; scene.frame_end = 250; scene.frame_set(1)
scene.render.engine = 'BLENDER_EEVEE_NEXT'
scene.render.image_settings.exr_codec = 'NONE'
scene.render.resolution_x = 1200
scene.render.resolution_y = 800
scene.render.use_bake_clear = False
scene.render.bake_margin = 0
scene.render.bake_bias = 0.0
scene.render.bake_samples = 0
scene.render.simplify_subdivision_render = 0
scene.render.simplify_child_particles_render = 0.0
scene.eevee.use_volume_custom_range = False
scene.eevee.gtao_distance = 0.0
scene.eevee.use_fast_gi = False
scene.unit_settings.scale_length = 0.01
bpy.context.view_layer.update()
